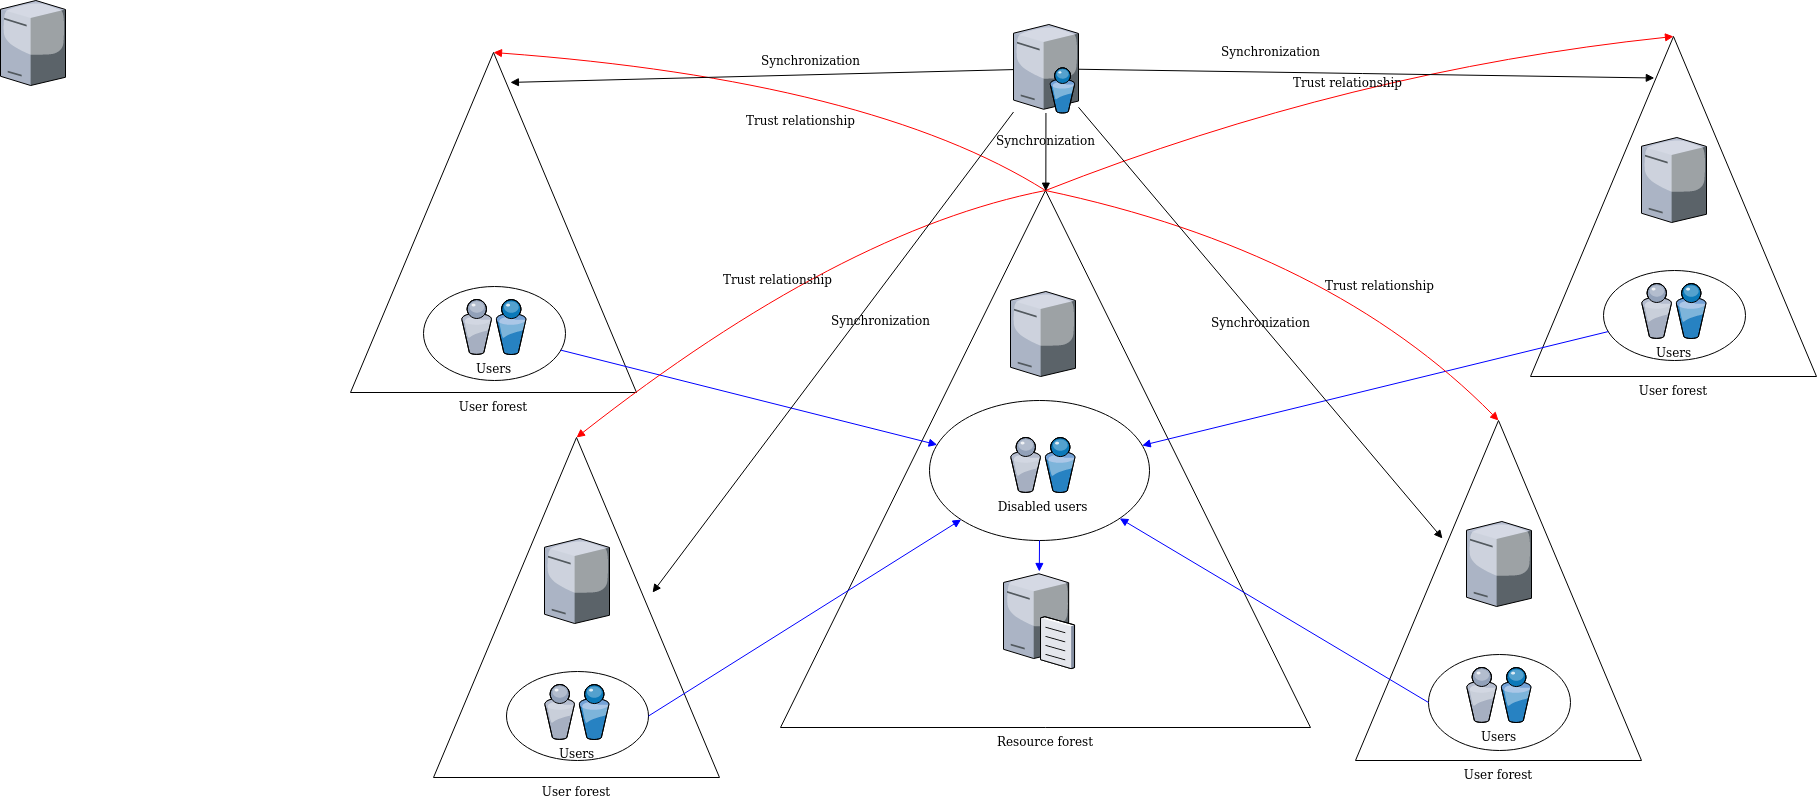

The diagram above was exported from draw.io. Its source (the exported page's mxGraphModel, read from the mxfile embedded in the PNG):
<mxGraphModel dx="782" dy="486" grid="1" gridSize="10" guides="1" tooltips="1" connect="1" arrows="1" fold="1" page="1" pageScale="1" pageWidth="1100" pageHeight="850" background="#ffffff" math="0" shadow="0">
  <root>
    <mxCell id="0" />
    <mxCell id="1" parent="0" />
    <mxCell id="7d933b09d9755ecc-14" value="Resource forest" style="triangle;whiteSpace=wrap;html=1;rounded=0;shadow=0;comic=0;strokeWidth=1;fontFamily=Verdana;direction=north;labelPosition=center;verticalLabelPosition=bottom;align=center;verticalAlign=top;" parent="1" vertex="1">
      <mxGeometry x="830" y="230" width="530" height="537" as="geometry" />
    </mxCell>
    <mxCell id="7d933b09d9755ecc-12" value="User forest" style="triangle;whiteSpace=wrap;html=1;rounded=0;shadow=0;comic=0;strokeWidth=1;fontFamily=Verdana;direction=north;labelPosition=center;verticalLabelPosition=bottom;align=center;verticalAlign=top;" parent="1" vertex="1">
      <mxGeometry x="400" y="92" width="286" height="340" as="geometry" />
    </mxCell>
    <mxCell id="7d933b09d9755ecc-13" value="" style="ellipse;whiteSpace=wrap;html=1;rounded=0;shadow=0;comic=0;strokeWidth=1;fontFamily=Verdana;" parent="1" vertex="1">
      <mxGeometry x="473" y="326" width="142" height="94" as="geometry" />
    </mxCell>
    <mxCell id="7d933b09d9755ecc-4" value="" style="verticalLabelPosition=bottom;aspect=fixed;html=1;verticalAlign=top;strokeColor=none;shape=mxgraph.citrix.directory_server;rounded=0;shadow=0;comic=0;fontFamily=Verdana;" parent="1" vertex="1">
      <mxGeometry x="1063" y="64" width="65" height="88.5" as="geometry" />
    </mxCell>
    <mxCell id="7d933b09d9755ecc-5" value="" style="verticalLabelPosition=bottom;aspect=fixed;html=1;verticalAlign=top;strokeColor=none;shape=mxgraph.citrix.file_server;rounded=0;shadow=0;comic=0;fontFamily=Verdana;" parent="1" vertex="1">
      <mxGeometry x="1053" y="611" width="71" height="97" as="geometry" />
    </mxCell>
    <mxCell id="7d933b09d9755ecc-6" value="Users" style="verticalLabelPosition=bottom;aspect=fixed;html=1;verticalAlign=top;strokeColor=none;shape=mxgraph.citrix.users;rounded=0;shadow=0;comic=0;fontFamily=Verdana;" parent="1" vertex="1">
      <mxGeometry x="511" y="339" width="64.5" height="55" as="geometry" />
    </mxCell>
    <mxCell id="7d933b09d9755ecc-9" value="" style="verticalLabelPosition=bottom;aspect=fixed;html=1;verticalAlign=top;strokeColor=none;shape=mxgraph.citrix.tower_server;rounded=0;shadow=0;comic=0;fontFamily=Verdana;" parent="1" vertex="1">
      <mxGeometry x="50" y="40" width="65" height="85" as="geometry" />
    </mxCell>
    <mxCell id="7d933b09d9755ecc-15" value="" style="ellipse;whiteSpace=wrap;html=1;rounded=0;shadow=0;comic=0;strokeWidth=1;fontFamily=Verdana;" parent="1" vertex="1">
      <mxGeometry x="979" y="440" width="220" height="140" as="geometry" />
    </mxCell>
    <mxCell id="7d933b09d9755ecc-16" value="Disabled users" style="verticalLabelPosition=bottom;aspect=fixed;html=1;verticalAlign=top;strokeColor=none;shape=mxgraph.citrix.users;rounded=0;shadow=0;comic=0;fontFamily=Verdana;" parent="1" vertex="1">
      <mxGeometry x="1060" y="477" width="64.5" height="55" as="geometry" />
    </mxCell>
    <mxCell id="7d933b09d9755ecc-17" value="" style="verticalLabelPosition=bottom;aspect=fixed;html=1;verticalAlign=top;strokeColor=none;shape=mxgraph.citrix.tower_server;rounded=0;shadow=0;comic=0;fontFamily=Verdana;" parent="1" vertex="1">
      <mxGeometry x="1060" y="331" width="65" height="85" as="geometry" />
    </mxCell>
    <mxCell id="7d933b09d9755ecc-18" value="User forest" style="triangle;whiteSpace=wrap;html=1;rounded=0;shadow=0;comic=0;strokeWidth=1;fontFamily=Verdana;direction=north;labelPosition=center;verticalLabelPosition=bottom;align=center;verticalAlign=top;" parent="1" vertex="1">
      <mxGeometry x="1580" y="76" width="286" height="340" as="geometry" />
    </mxCell>
    <mxCell id="7d933b09d9755ecc-19" value="" style="ellipse;whiteSpace=wrap;html=1;rounded=0;shadow=0;comic=0;strokeWidth=1;fontFamily=Verdana;" parent="1" vertex="1">
      <mxGeometry x="1653" y="310" width="142" height="90" as="geometry" />
    </mxCell>
    <mxCell id="7d933b09d9755ecc-20" value="Users" style="verticalLabelPosition=bottom;aspect=fixed;html=1;verticalAlign=top;strokeColor=none;shape=mxgraph.citrix.users;rounded=0;shadow=0;comic=0;fontFamily=Verdana;" parent="1" vertex="1">
      <mxGeometry x="1691" y="323" width="64.5" height="55" as="geometry" />
    </mxCell>
    <mxCell id="7d933b09d9755ecc-21" value="" style="verticalLabelPosition=bottom;aspect=fixed;html=1;verticalAlign=top;strokeColor=none;shape=mxgraph.citrix.tower_server;rounded=0;shadow=0;comic=0;fontFamily=Verdana;" parent="1" vertex="1">
      <mxGeometry x="1691" y="177" width="65" height="85" as="geometry" />
    </mxCell>
    <mxCell id="7d933b09d9755ecc-22" style="rounded=0;html=1;labelBackgroundColor=none;startArrow=none;startFill=0;endArrow=block;endFill=1;strokeColor=#0000FF;strokeWidth=1;fontFamily=Verdana;fontSize=12" parent="1" source="7d933b09d9755ecc-19" target="7d933b09d9755ecc-15" edge="1">
      <mxGeometry relative="1" as="geometry" />
    </mxCell>
    <mxCell id="7d933b09d9755ecc-23" style="rounded=0;html=1;labelBackgroundColor=none;startArrow=none;startFill=0;endArrow=block;endFill=1;strokeColor=#0000FF;strokeWidth=1;fontFamily=Verdana;fontSize=12" parent="1" source="7d933b09d9755ecc-13" target="7d933b09d9755ecc-15" edge="1">
      <mxGeometry relative="1" as="geometry" />
    </mxCell>
    <mxCell id="7d933b09d9755ecc-24" style="edgeStyle=none;rounded=0;html=1;exitX=0.5;exitY=1;labelBackgroundColor=none;startArrow=none;startFill=0;endArrow=block;endFill=1;strokeColor=#0000FF;strokeWidth=1;fontFamily=Verdana;fontSize=12;fontColor=#000000;" parent="1" source="7d933b09d9755ecc-15" target="7d933b09d9755ecc-5" edge="1">
      <mxGeometry relative="1" as="geometry" />
    </mxCell>
    <mxCell id="7d933b09d9755ecc-25" value="Trust relationship" style="html=1;labelBackgroundColor=none;startArrow=none;startFill=0;endArrow=block;endFill=1;strokeColor=#FF0000;strokeWidth=1;fontFamily=Verdana;fontSize=12;entryX=1;entryY=0.5;curved=1;" parent="1" target="7d933b09d9755ecc-18" edge="1">
      <mxGeometry x="-0.0165" y="-10" relative="1" as="geometry">
        <mxPoint x="1095" y="230" as="sourcePoint" />
        <mxPoint x="1530" y="240" as="targetPoint" />
        <Array as="points">
          <mxPoint x="1400" y="110" />
        </Array>
        <mxPoint as="offset" />
      </mxGeometry>
    </mxCell>
    <mxCell id="7d933b09d9755ecc-26" value="Trust relationship" style="html=1;entryX=1;entryY=0.5;labelBackgroundColor=none;startArrow=none;startFill=0;endArrow=block;endFill=1;strokeColor=#FF0000;strokeWidth=1;fontFamily=Verdana;fontSize=12;curved=1;" parent="1" target="7d933b09d9755ecc-12" edge="1">
      <mxGeometry x="-0.0644" y="45" relative="1" as="geometry">
        <mxPoint x="1095" y="230" as="sourcePoint" />
        <Array as="points">
          <mxPoint x="920" y="120" />
        </Array>
        <mxPoint as="offset" />
      </mxGeometry>
    </mxCell>
    <mxCell id="7d933b09d9755ecc-27" value="Synchronization" style="rounded=0;html=1;entryX=0.878;entryY=0.433;entryPerimeter=0;labelBackgroundColor=none;startArrow=none;startFill=0;endArrow=block;endFill=1;strokeWidth=1;fontFamily=Verdana;fontSize=12" parent="1" source="7d933b09d9755ecc-4" target="7d933b09d9755ecc-18" edge="1">
      <mxGeometry x="-0.3348" y="21" relative="1" as="geometry">
        <mxPoint as="offset" />
      </mxGeometry>
    </mxCell>
    <mxCell id="7d933b09d9755ecc-28" value="Synchronization" style="edgeStyle=none;rounded=0;html=1;labelBackgroundColor=none;startArrow=none;startFill=0;endArrow=block;endFill=1;strokeWidth=1;fontFamily=Verdana;fontSize=12" parent="1" source="7d933b09d9755ecc-4" target="7d933b09d9755ecc-14" edge="1">
      <mxGeometry x="-0.2966" relative="1" as="geometry">
        <mxPoint as="offset" />
      </mxGeometry>
    </mxCell>
    <mxCell id="7d933b09d9755ecc-29" value="Synchronization" style="edgeStyle=none;rounded=0;html=1;entryX=0.912;entryY=0.559;entryPerimeter=0;labelBackgroundColor=none;startArrow=none;startFill=0;endArrow=block;endFill=1;strokeWidth=1;fontFamily=Verdana;fontSize=12" parent="1" source="7d933b09d9755ecc-4" target="7d933b09d9755ecc-12" edge="1">
      <mxGeometry x="-0.1948" y="-14" relative="1" as="geometry">
        <mxPoint as="offset" />
      </mxGeometry>
    </mxCell>
    <mxCell id="7d933b09d9755ecc-31" value="User forest" style="triangle;whiteSpace=wrap;html=1;rounded=0;shadow=0;comic=0;strokeWidth=1;fontFamily=Verdana;direction=north;labelPosition=center;verticalLabelPosition=bottom;align=center;verticalAlign=top;" parent="1" vertex="1">
      <mxGeometry x="483" y="477" width="286" height="340" as="geometry" />
    </mxCell>
    <mxCell id="7d933b09d9755ecc-32" value="" style="ellipse;whiteSpace=wrap;html=1;rounded=0;shadow=0;comic=0;strokeWidth=1;fontFamily=Verdana;" parent="1" vertex="1">
      <mxGeometry x="556" y="711" width="142" height="89" as="geometry" />
    </mxCell>
    <mxCell id="7d933b09d9755ecc-33" value="Users" style="verticalLabelPosition=bottom;aspect=fixed;html=1;verticalAlign=top;strokeColor=none;shape=mxgraph.citrix.users;rounded=0;shadow=0;comic=0;fontFamily=Verdana;" parent="1" vertex="1">
      <mxGeometry x="594" y="724" width="64.5" height="55" as="geometry" />
    </mxCell>
    <mxCell id="7d933b09d9755ecc-34" value="" style="verticalLabelPosition=bottom;aspect=fixed;html=1;verticalAlign=top;strokeColor=none;shape=mxgraph.citrix.tower_server;rounded=0;shadow=0;comic=0;fontFamily=Verdana;" parent="1" vertex="1">
      <mxGeometry x="594" y="578" width="65" height="85" as="geometry" />
    </mxCell>
    <mxCell id="7d933b09d9755ecc-35" value="User forest" style="triangle;whiteSpace=wrap;html=1;rounded=0;shadow=0;comic=0;strokeWidth=1;fontFamily=Verdana;direction=north;labelPosition=center;verticalLabelPosition=bottom;align=center;verticalAlign=top;" parent="1" vertex="1">
      <mxGeometry x="1405" y="460" width="286" height="340" as="geometry" />
    </mxCell>
    <mxCell id="7d933b09d9755ecc-36" value="" style="ellipse;whiteSpace=wrap;html=1;rounded=0;shadow=0;comic=0;strokeWidth=1;fontFamily=Verdana;" parent="1" vertex="1">
      <mxGeometry x="1478" y="694" width="142" height="96" as="geometry" />
    </mxCell>
    <mxCell id="7d933b09d9755ecc-37" value="Users" style="verticalLabelPosition=bottom;aspect=fixed;html=1;verticalAlign=top;strokeColor=none;shape=mxgraph.citrix.users;rounded=0;shadow=0;comic=0;fontFamily=Verdana;" parent="1" vertex="1">
      <mxGeometry x="1516" y="707" width="64.5" height="55" as="geometry" />
    </mxCell>
    <mxCell id="7d933b09d9755ecc-38" value="" style="verticalLabelPosition=bottom;aspect=fixed;html=1;verticalAlign=top;strokeColor=none;shape=mxgraph.citrix.tower_server;rounded=0;shadow=0;comic=0;fontFamily=Verdana;" parent="1" vertex="1">
      <mxGeometry x="1516" y="561" width="65" height="85" as="geometry" />
    </mxCell>
    <mxCell id="7d933b09d9755ecc-39" style="edgeStyle=none;rounded=0;html=1;exitX=1;exitY=0.5;labelBackgroundColor=none;startFill=0;endArrow=block;endFill=1;strokeColor=#0000FF;strokeWidth=1;fontFamily=Verdana;fontSize=12;" parent="1" source="7d933b09d9755ecc-32" target="7d933b09d9755ecc-15" edge="1">
      <mxGeometry relative="1" as="geometry" />
    </mxCell>
    <mxCell id="7d933b09d9755ecc-40" style="edgeStyle=none;rounded=0;html=1;exitX=0;exitY=0.5;labelBackgroundColor=none;startFill=0;endArrow=block;endFill=1;strokeColor=#0000FF;strokeWidth=1;fontFamily=Verdana;fontSize=12;" parent="1" source="7d933b09d9755ecc-36" target="7d933b09d9755ecc-15" edge="1">
      <mxGeometry relative="1" as="geometry" />
    </mxCell>
    <mxCell id="7d933b09d9755ecc-41" value="Trust relationship" style="html=1;exitX=1;exitY=0.5;labelBackgroundColor=none;startFill=0;endArrow=block;endFill=1;strokeColor=#FF0000;strokeWidth=1;fontFamily=Verdana;fontSize=12;entryX=1;entryY=0.5;curved=1;" parent="1" source="7d933b09d9755ecc-14" target="7d933b09d9755ecc-31" edge="1">
      <mxGeometry x="0.0622" relative="1" as="geometry">
        <mxPoint x="660" y="490" as="targetPoint" />
        <Array as="points">
          <mxPoint x="890" y="270" />
        </Array>
        <mxPoint as="offset" />
      </mxGeometry>
    </mxCell>
    <mxCell id="7d933b09d9755ecc-42" value="Trust relationship" style="html=1;exitX=1;exitY=0.5;entryX=1;entryY=0.5;labelBackgroundColor=none;startFill=0;endArrow=block;endFill=1;strokeColor=#FF0000;strokeWidth=1;fontFamily=Verdana;fontSize=12;curved=1;" parent="1" source="7d933b09d9755ecc-14" target="7d933b09d9755ecc-35" edge="1">
      <mxGeometry x="0.3227" y="10" relative="1" as="geometry">
        <Array as="points">
          <mxPoint x="1380" y="290" />
        </Array>
        <mxPoint as="offset" />
      </mxGeometry>
    </mxCell>
    <mxCell id="7d933b09d9755ecc-43" value="Synchronization" style="edgeStyle=none;rounded=0;html=1;entryX=0.653;entryY=0.304;entryPerimeter=0;labelBackgroundColor=none;startFill=0;endArrow=block;endFill=1;strokeWidth=1;fontFamily=Verdana;fontSize=12;" parent="1" source="7d933b09d9755ecc-4" target="7d933b09d9755ecc-35" edge="1">
      <mxGeometry relative="1" as="geometry" />
    </mxCell>
    <mxCell id="7d933b09d9755ecc-44" value="Synchronization" style="edgeStyle=none;rounded=0;html=1;entryX=0.544;entryY=0.766;entryPerimeter=0;labelBackgroundColor=none;startFill=0;endArrow=block;endFill=1;strokeWidth=1;fontFamily=Verdana;fontSize=12;" parent="1" source="7d933b09d9755ecc-4" target="7d933b09d9755ecc-31" edge="1">
      <mxGeometry x="-0.1797" y="19" relative="1" as="geometry">
        <mxPoint as="offset" />
      </mxGeometry>
    </mxCell>
  </root>
</mxGraphModel>